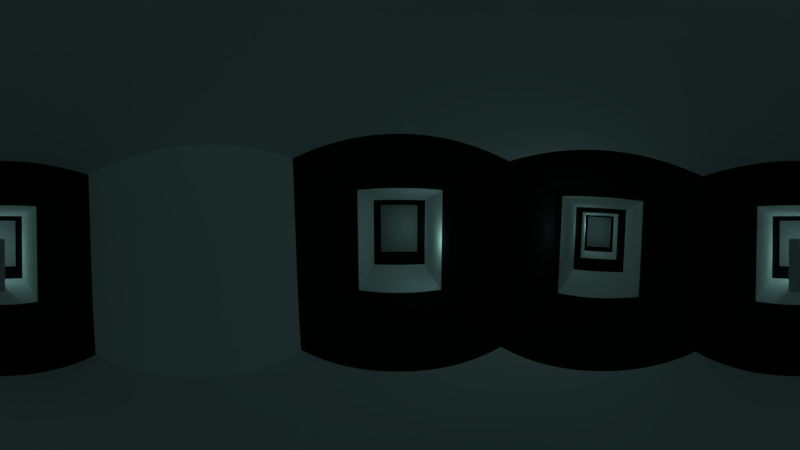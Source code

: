 # Source: CenaDoCastelo01.blend  (saved by Blender 2.79.0; exported with 4.5.12 LTS)
import bpy
from mathutils import Matrix  # noqa: F401  (used for matrix-valued properties, if any)

bpy.ops.wm.read_factory_settings(use_empty=True)
scene = bpy.context.scene
scene.name = 'Scene'

# ---- collections
col_collection_1 = bpy.data.collections.new('Collection 1'); scene.collection.children.link(col_collection_1)
col_collection_2 = bpy.data.collections.new('Collection 2'); scene.collection.children.link(col_collection_2)

# ---- materials (node trees are filled in below, after node groups)
mat_wall01 = bpy.data.materials.new('wall01')
mat_wall01.alpha_threshold = 0.0
mat_wall01.roughness = 0.5
mat_wall02 = bpy.data.materials.new('wall02')
mat_wall02.alpha_threshold = 0.0
mat_wall02.diffuse_color = (0.009018, 0.009018, 0.009018, 1.0)
mat_wall02.roughness = 0.5

# ---- material node trees

# ---- world
world_world = bpy.data.worlds.new('World'); scene.world = world_world
world_world.color = (0.05088, 0.05088, 0.05088)
world_world.use_sun_shadow = False
world_world.sun_shadow_jitter_overblur = 0.0
world_world.cycles.sampling_method = 'MANUAL'

# ---- cameras
cam_camera = bpy.data.cameras.new('Camera')
cam_camera.type = 'PANO'
cam_camera.clip_end = 100.0
cam_camera.lens = 35.0
cam_camera.sensor_width = 32.0
cam_camera.sensor_height = 18.0
cam_camera.ortho_scale = 7.314
cam_camera.panorama_type = 'EQUIRECTANGULAR'
cam_camera.dof.focus_distance = 0.0

# ---- lights
light_lamp_010 = bpy.data.lights.new('Lamp.010', 'POINT')
light_lamp_010.color = (0.4735, 1.0, 0.9387)
light_lamp_010.transmission_factor = 0.0
light_lamp_010.cutoff_distance = 30.0
light_lamp_010.shadow_buffer_clip_start = 1.001
light_lamp_010.shadow_soft_size = 0.05
light_lamp_010.shadow_maximum_resolution = 0.006
light_lamp_010.use_absolute_resolution = True
light_lamp_009 = bpy.data.lights.new('Lamp.009', 'POINT')
light_lamp_009.color = (0.4735, 1.0, 0.9387)
light_lamp_009.transmission_factor = 0.0
light_lamp_009.cutoff_distance = 30.0
light_lamp_009.energy = 3.0
light_lamp_009.shadow_buffer_clip_start = 1.001
light_lamp_009.shadow_soft_size = 0.05
light_lamp_009.shadow_maximum_resolution = 0.006
light_lamp_009.use_absolute_resolution = True
light_lamp_008 = bpy.data.lights.new('Lamp.008', 'POINT')
light_lamp_008.color = (0.4735, 1.0, 0.9387)
light_lamp_008.transmission_factor = 0.0
light_lamp_008.cutoff_distance = 30.0
light_lamp_008.energy = 3.0
light_lamp_008.shadow_buffer_clip_start = 1.001
light_lamp_008.shadow_soft_size = 0.05
light_lamp_008.shadow_maximum_resolution = 0.006
light_lamp_008.use_absolute_resolution = True
light_lamp_006 = bpy.data.lights.new('Lamp.006', 'POINT')
light_lamp_006.color = (0.4735, 1.0, 0.9387)
light_lamp_006.transmission_factor = 0.0
light_lamp_006.cutoff_distance = 30.0
light_lamp_006.energy = 3.0
light_lamp_006.shadow_buffer_clip_start = 1.001
light_lamp_006.shadow_soft_size = 0.05
light_lamp_006.shadow_maximum_resolution = 0.006
light_lamp_006.use_absolute_resolution = True
light_lamp_005 = bpy.data.lights.new('Lamp.005', 'POINT')
light_lamp_005.color = (0.4735, 1.0, 0.9387)
light_lamp_005.transmission_factor = 0.0
light_lamp_005.cutoff_distance = 30.0
light_lamp_005.energy = 3.0
light_lamp_005.shadow_buffer_clip_start = 1.001
light_lamp_005.shadow_soft_size = 0.05
light_lamp_005.shadow_maximum_resolution = 0.006
light_lamp_005.use_absolute_resolution = True
light_lamp = bpy.data.lights.new('Lamp', 'POINT')
light_lamp.color = (0.4735, 1.0, 0.9387)
light_lamp.transmission_factor = 0.0
light_lamp.cutoff_distance = 30.0
light_lamp.energy = 5.0
light_lamp.shadow_buffer_clip_start = 1.001
light_lamp.shadow_soft_size = 0.05
light_lamp.shadow_maximum_resolution = 0.006
light_lamp.use_absolute_resolution = True

# ---- meshes
me_cube = bpy.data.meshes.new('Cube')
me_cube.from_pydata([(1.0, 1.0, -1.0), (1.0, -1.0, -1.0), (-1.0, -1.0, -1.0), (-1.0, 1.0, -1.0), (1.0, 1.0, 1.3), (1.0, -1.0, 1.3), (-1.0, -1.0, 1.3), (-1.0, 1.0, 1.3), (1.0, -3.0, -1.0), (-1.0, -3.0, -1.0), (1.0, -3.0, 1.3), (-1.0, -3.0, 1.3), (1.0, -5.0, -1.0), (-1.0, -5.0, -1.0), (1.0, -5.0, 1.3), (-1.0, -5.0, 1.3), (1.0, 7.0, -1.0), (-1.0, 7.0, -1.0), (1.0, 7.0, 1.3), (-1.0, 7.0, 1.3), (1.0, 3.0, -1.0), (1.0, 5.0, -1.0), (1.0, 5.0, 1.3), (1.0, 3.0, 1.3), (-1.0, 5.0, 1.3), (-1.0, 3.0, 1.3), (-1.0, 5.0, -1.0), (-1.0, 3.0, -1.0), (7.0, 7.0, -1.0), (7.0, 7.0, 1.3), (7.0, 5.0, -1.0), (7.0, 5.0, 1.3), (-7.0, 7.0, -1.0), (-7.0, 7.0, 1.3), (-7.0, 5.0, 1.3), (-7.0, 5.0, -1.0), (-3.0, 5.0, -1.0), (-5.0, 5.0, -1.0), (-5.0, 7.0, -1.0), (-3.0, 7.0, -1.0), (-3.0, 7.0, 1.3), (-5.0, 7.0, 1.3), (-5.0, 5.0, 1.3), (-3.0, 5.0, 1.3), (3.0, 7.0, 1.3), (5.0, 7.0, 1.3), (5.0, 7.0, -1.0), (3.0, 7.0, -1.0), (3.0, 5.0, -1.0), (5.0, 5.0, -1.0), (5.0, 5.0, 1.3), (3.0, 5.0, 1.3)], [], [(0, 1, 2, 3), (4, 7, 6, 5), (0, 4, 5, 1), (2, 1, 8, 9), (2, 6, 7, 3), (46, 45, 29, 28), (8, 10, 14, 12), (5, 6, 11, 10), (6, 2, 9, 11), (1, 5, 10, 8), (12, 14, 15, 13), (11, 9, 13, 15), (9, 8, 12, 13), (10, 11, 15, 14), (18, 16, 17, 19), (24, 22, 18, 19), (38, 37, 35, 32), (21, 26, 17, 16), (0, 3, 27, 20), (20, 27, 26, 21), (3, 7, 25, 27), (27, 25, 24, 26), (7, 4, 23, 25), (25, 23, 22, 24), (4, 0, 20, 23), (23, 20, 21, 22), (31, 30, 28, 29), (50, 49, 30, 31), (45, 50, 31, 29), (49, 46, 28, 30), (35, 34, 33, 32), (42, 41, 33, 34), (37, 42, 34, 35), (41, 38, 32, 33), (19, 17, 39, 40), (40, 39, 38, 41), (26, 24, 43, 36), (36, 43, 42, 37), (24, 19, 40, 43), (43, 40, 41, 42), (17, 26, 36, 39), (39, 36, 37, 38), (21, 16, 47, 48), (48, 47, 46, 49), (18, 22, 51, 44), (44, 51, 50, 45), (22, 21, 48, 51), (51, 48, 49, 50), (16, 18, 44, 47), (47, 44, 45, 46)])
me_cube.polygons.foreach_set('material_index', [2, 2, 2, 0, 2, 2, 2, 0, 0, 0, 0, 2, 2, 2, 0, 0, 2, 0, 0, 2, 0, 2, 0, 2, 0, 2, 0, 2, 2, 2, 0, 2, 2, 2, 2, 0, 2, 0, 2, 0, 2, 0, 2, 0, 2, 0, 2, 0, 2, 0])
me_cube.materials.append(None)
me_cube.materials.append(mat_wall01)
me_cube.materials.append(mat_wall02)
me_cube.use_remesh_preserve_volume = False
me_cube.use_remesh_preserve_attributes = False
me_cube.use_mirror_vertex_groups = False
me_cube.update()
me_cube_001 = bpy.data.meshes.new('Cube.001')
me_cube_001.from_pydata([(-0.8167, -0.8167, -0.8167), (-0.8167, -0.8167, 4.272), (-0.8167, 0.8167, -0.8167), (-0.8167, 0.8167, 4.272), (0.8167, -0.8167, -0.8167), (0.8167, -0.8167, 4.272), (0.8167, 0.8167, -0.8167), (0.8167, 0.8167, 4.272)], [], [(0, 1, 3, 2), (2, 3, 7, 6), (6, 7, 5, 4), (4, 5, 1, 0), (2, 6, 4, 0), (7, 3, 1, 5)])
me_cube_001.use_remesh_preserve_volume = False
me_cube_001.use_remesh_preserve_attributes = False
me_cube_001.use_mirror_vertex_groups = False
me_cube_001.update()

# ---- objects
ob_lamp_005 = bpy.data.objects.new('Lamp.005', light_lamp_010)
ob_lamp_004 = bpy.data.objects.new('Lamp.004', light_lamp_009)
ob_lamp_003 = bpy.data.objects.new('Lamp.003', light_lamp_008)
ob_lamp_002 = bpy.data.objects.new('Lamp.002', light_lamp_006)
ob_lamp_001 = bpy.data.objects.new('Lamp.001', light_lamp_005)
ob_cube = bpy.data.objects.new('Cube', me_cube)
ob_lamp = bpy.data.objects.new('Lamp', light_lamp)
ob_camera = bpy.data.objects.new('Camera', cam_camera)
ob_cube_001 = bpy.data.objects.new('Cube.001', me_cube_001)

# ---- transforms, parenting, visibility, modifiers, constraints
ob_lamp_005.location = (-5.258, 5.959, 1.03)
ob_lamp_005.rotation_euler = (0.6503, 0.05522, 1.866)
ob_lamp_005.lock_rotations_4d = False
ob_lamp_005.empty_display_type = 'ARROWS'
ob_lamp_005.color = (0.0, 0.0, 0.0, 0.0)
ob_lamp_005.lineart.crease_threshold = 0.0
ob_lamp_004.location = (5.619, 5.408, 1.196)
ob_lamp_004.rotation_euler = (0.6503, 0.05522, 1.866)
ob_lamp_004.lock_rotations_4d = False
ob_lamp_004.empty_display_type = 'ARROWS'
ob_lamp_004.color = (0.0, 0.0, 0.0, 0.0)
ob_lamp_004.lineart.crease_threshold = 0.0
ob_lamp_003.location = (2.984, 5.332, 1.196)
ob_lamp_003.rotation_euler = (0.6503, 0.05522, 1.866)
ob_lamp_003.lock_rotations_4d = False
ob_lamp_003.empty_display_type = 'ARROWS'
ob_lamp_003.color = (0.0, 0.0, 0.0, 0.0)
ob_lamp_003.lineart.crease_threshold = 0.0
ob_lamp_002.location = (0.6174, 0.6271, 1.569)
ob_lamp_002.rotation_euler = (0.6503, 0.05522, 1.866)
ob_lamp_002.lock_rotations_4d = False
ob_lamp_002.empty_display_type = 'ARROWS'
ob_lamp_002.color = (0.0, 0.0, 0.0, 0.0)
ob_lamp_002.lineart.crease_threshold = 0.0
ob_lamp_001.location = (0.6174, 3.822, 1.569)
ob_lamp_001.rotation_euler = (0.6503, 0.05522, 1.866)
ob_lamp_001.lock_rotations_4d = False
ob_lamp_001.empty_display_type = 'ARROWS'
ob_lamp_001.color = (0.0, 0.0, 0.0, 0.0)
ob_lamp_001.lineart.crease_threshold = 0.0
ob_cube.location = (0.0, 0.0, 1.0)
ob_cube.lock_rotations_4d = False
ob_cube.empty_display_type = 'ARROWS'
ob_cube.lineart.crease_threshold = 0.0
_vg = ob_cube.vertex_groups.new(name='Group')
ob_lamp.location = (0.6174, -2.881, 1.569)
ob_lamp.rotation_euler = (0.6503, 0.05522, 1.866)
ob_lamp.lock_rotations_4d = False
ob_lamp.empty_display_type = 'ARROWS'
ob_lamp.color = (0.0, 0.0, 0.0, 0.0)
ob_lamp.lineart.crease_threshold = 0.0
ob_camera.location = (0.0896, 6.042, 1.7)
ob_camera.rotation_euler = (-4.767, -2.377e-09, -1.584)
ob_camera.scale = (1.0, 1.0, 0.99)
ob_camera.lock_rotations_4d = False
ob_camera.empty_display_type = 'ARROWS'
ob_camera.color = (0.0, 0.0, 0.0, 0.0)
ob_camera.display_type = 'WIRE'
ob_camera.lineart.crease_threshold = 0.0
ob_cube_001.location = (-4.053, 6.0, 0.2461)
ob_cube_001.scale = (0.3, 0.3, 0.3)
ob_cube_001.lineart.crease_threshold = 0.0

# ---- collection membership
col_collection_1.objects.link(ob_lamp_005)
col_collection_1.objects.link(ob_lamp_004)
col_collection_1.objects.link(ob_lamp_003)
col_collection_1.objects.link(ob_lamp_002)
col_collection_1.objects.link(ob_lamp_001)
col_collection_1.objects.link(ob_cube)
col_collection_1.objects.link(ob_lamp)
col_collection_1.objects.link(ob_camera)
col_collection_2.objects.link(ob_cube_001)

# ---- scene / render settings (as saved in the file)
scene.camera = ob_camera
scene.frame_start = 0; scene.frame_end = 110; scene.frame_set(73)
scene.render.engine = 'CYCLES'
scene.render.image_settings.file_format = 'FFMPEG'
scene.render.image_settings.color_mode = 'RGB'
scene.render.resolution_percentage = 50
scene.render.dither_intensity = 0.0
scene.cycles.use_denoising = False
scene.cycles.samples = 64
scene.cycles.sampling_pattern = 'TABULATED_SOBOL'
scene.cycles.use_adaptive_sampling = False
scene.cycles.use_light_tree = False
scene.cycles.blur_glossy = 0.0
scene.cycles.sample_clamp_indirect = 0.0
scene.view_settings.view_transform = 'Standard'
bpy.context.view_layer.update()
